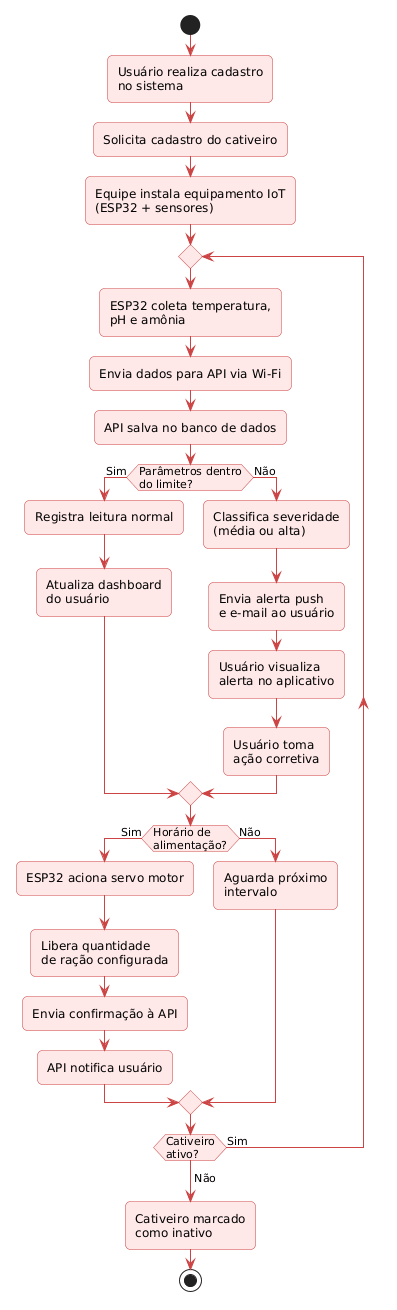

The diagram above was rendered by PlantUML. Its source (embedded in the PNG):
@startuml
skinparam ActivityBackgroundColor #FFE8E8
skinparam ActivityBorderColor #CC4444
skinparam ArrowColor #CC4444
skinparam roundcorner 10

start

:Usuário realiza cadastro\nno sistema;
:Solicita cadastro do cativeiro;
:Equipe instala equipamento IoT\n(ESP32 + sensores);

repeat
    :ESP32 coleta temperatura,\npH e amônia;
    :Envia dados para API via Wi-Fi;
    :API salva no banco de dados;

    if (Parâmetros dentro\ndo limite?) then (Sim)
        :Registra leitura normal;
        :Atualiza dashboard\ndo usuário;
    else (Não)
        :Classifica severidade\n(média ou alta);
        :Envia alerta push\ne e-mail ao usuário;
        :Usuário visualiza\nalerta no aplicativo;
        :Usuário toma\nação corretiva;
    endif

    if (Horário de\nalimentação?) then (Sim)
        :ESP32 aciona servo motor;
        :Libera quantidade\nde ração configurada;
        :Envia confirmação à API;
        :API notifica usuário;
    else (Não)
        :Aguarda próximo\nintervalo;
    endif

repeat while (Cativeiro\nativo?) is (Sim)
-> Não;

:Cativeiro marcado\ncomo inativo;

stop
@enduml